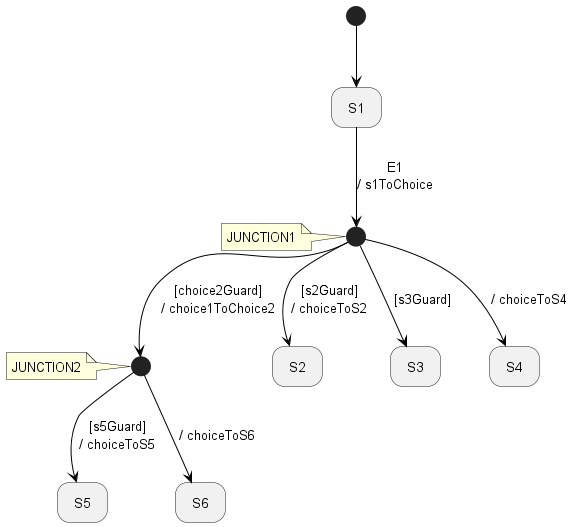

The diagram above was rendered by PlantUML. Its source (embedded in the PNG):
@startuml
'https://plantuml.com/state-diagram

'hide description area for state without description
hide empty description

'JUNCTION1 <<JUNCTION>>
state JUNCTION1 <<start>>
note left of JUNCTION1 : JUNCTION1
'JUNCTION2 <<JUNCTION>>
state JUNCTION2 <<start>>
note left of JUNCTION2 : JUNCTION2
state S1
state S2
state S3
state S4
state S5
state S6


[*] -[#000000]-> S1
S1 -down[#000000]-> JUNCTION1 : E1\n/ s1ToChoice
JUNCTION1 -down[#000000]-> JUNCTION2 : [choice2Guard]\n/ choice1ToChoice2
JUNCTION2 -down[#000000]-> S6 : / choiceToS6
JUNCTION2 -down[#000000]-> S5 : [s5Guard]\n/ choiceToS5
JUNCTION1 -down[#000000]-> S4 : / choiceToS4
JUNCTION1 -down[#000000]-> S3 : [s3Guard]
JUNCTION1 -down[#000000]-> S2 : [s2Guard]\n/ choiceToS2

@enduml